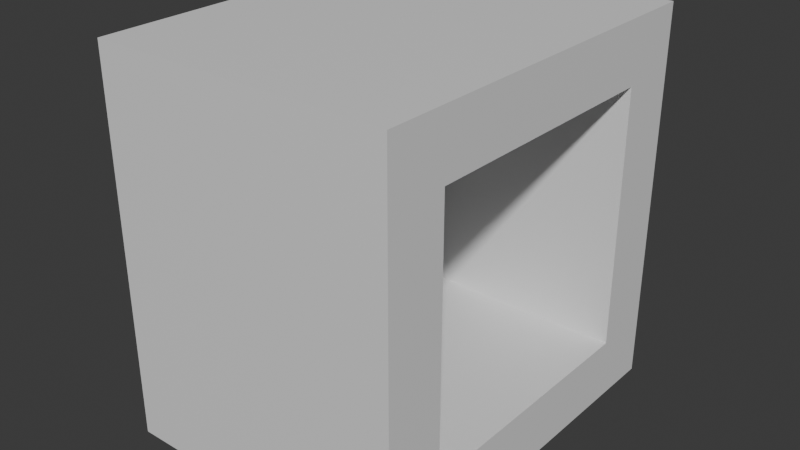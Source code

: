 # Source: tisch_bett.blend  (saved by Blender 4.3.32; exported with 4.5.12 LTS)
import bpy
from mathutils import Matrix  # noqa: F401  (used for matrix-valued properties, if any)

bpy.ops.wm.read_factory_settings(use_empty=True)
scene = bpy.context.scene
scene.name = 'Scene'

# ---- collections
col_collection = bpy.data.collections.new('Collection'); scene.collection.children.link(col_collection)

# ---- materials (node trees are filled in below, after node groups)
mat_material_001 = bpy.data.materials.new('Material.001')

# ---- material node trees
mat_material_001.use_nodes = True; mat_material_001.node_tree.nodes.clear()
_N = mat_material_001.node_tree.nodes; _L = mat_material_001.node_tree.links
n0 = _N.new('ShaderNodeBsdfPrincipled'); n0.name = 'Principled BSDF'; n0.location = (10, 300)
n1 = _N.new('ShaderNodeOutputMaterial'); n1.name = 'Material Output'; n1.location = (300, 300)
_L.new(n0.outputs[0], n1.inputs[0])
n1.is_active_output = True

# ---- world
world_world = bpy.data.worlds.new('World'); scene.world = world_world
world_world.use_nodes = True; world_world.node_tree.nodes.clear()
_N = world_world.node_tree.nodes; _L = world_world.node_tree.links
n0 = _N.new('ShaderNodeOutputWorld'); n0.name = 'World Output'; n0.location = (300, 300)
n1 = _N.new('ShaderNodeBackground'); n1.name = 'Background'; n1.location = (10, 300)
n1.inputs[0].default_value = (0.05088, 0.05088, 0.05088, 1.0)
_L.new(n1.outputs[0], n0.inputs[0])
n0.is_active_output = True
world_world.color = (0.05088, 0.05088, 0.05088)
world_world.sun_shadow_jitter_overblur = 0.0

# ---- meshes
me_cube_001 = bpy.data.meshes.new('Cube.001')
me_cube_001.from_pydata([(-0.5, -0.5, -0.5), (-0.5, -0.5, 0.5), (-0.5, 0.5, -0.5), (-0.5, 0.5, 0.5), (0.5, -0.5, -0.5), (0.5, -0.5, 0.5), (0.5, 0.5, -0.5), (0.5, 0.5, 0.5), (-0.5, -0.3398, -0.3398), (-0.5, 0.3398, 0.3398), (-0.5, -0.3398, 0.3398), (-0.5, 0.3398, -0.3398), (0.5, 0.3398, -0.3398), (0.5, -0.3398, 0.3398), (0.5, 0.3398, 0.3398), (0.5, -0.3398, -0.3398)], [], [(10, 1, 3, 2, 11, 9), (11, 2, 0, 1, 10, 8), (2, 3, 7, 6), (6, 7, 5, 4, 15, 13, 14, 12), (15, 4, 6, 12), (4, 5, 1, 0), (2, 6, 4, 0), (7, 3, 1, 5), (9, 11, 12, 14), (15, 8, 10, 13), (11, 8, 15, 12), (9, 14, 13, 10)])
_uv = me_cube_001.uv_layers.new(name='UVMap')
_uv.uv.foreach_set('vector', [0.5849, 0.04006, 0.625, 0.0, 0.625, 0.25, 0.375, 0.25, 0.4151, 0.2099, 0.5849, 0.2099, 0.4151, 0.2099, 0.375, 0.25, 0.375, 0.0, 0.625, 0.0, 0.5849, 0.04006, 0.4151, 0.04006, 0.375, 0.25, 0.625, 0.25, 0.625, 0.5, 0.375, 0.5, 0.375, 0.5, 0.625, 0.5, 0.625, 0.75, 0.375, 0.75, 0.4151, 0.7099, 0.5849, 0.7099, 0.5849, 0.5401, 0.4151, 0.5401, 0.4151, 0.7099, 0.375, 0.75, 0.375, 0.5, 0.4151, 0.5401, 0.375, 0.75, 0.625, 0.75, 0.625, 1.0, 0.375, 1.0, 0.125, 0.5, 0.375, 0.5, 0.375, 0.75, 0.125, 0.75, 0.625, 0.5, 0.875, 0.5, 0.875, 0.75, 0.625, 0.75, 0.625, 0.3127, 0.375, 0.3127, 0.375, 0.4373, 0.625, 0.4373, 0.375, 0.8127, 0.375, 0.9373, 0.625, 0.9373, 0.625, 0.8127, 0.1877, 0.5, 0.1877, 0.75, 0.3123, 0.75, 0.3123, 0.5, 0.8123, 0.5, 0.6877, 0.5, 0.6877, 0.75, 0.8123, 0.75])
me_cube_001.materials.append(mat_material_001)
me_cube_001.update()

# ---- objects
ob_cube = bpy.data.objects.new('Cube', me_cube_001)

# ---- transforms, parenting, visibility, modifiers, constraints
ob_cube.location = (0.0, 0.0, 0.0)
ob_cube.scale = (0.309, 0.3973, 0.3973)

# ---- collection membership
col_collection.objects.link(ob_cube)

# ---- scene / render settings (as saved in the file)
scene.frame_start = 1; scene.frame_end = 250; scene.frame_set(1)
scene.render.engine = 'BLENDER_EEVEE_NEXT'
bpy.context.view_layer.update()

# ---- added for rendering (the .blend has no active camera and no usable light): camera, sun
cam_auto = bpy.data.cameras.new('AutoCamera')
cam_auto.lens = 50.0
cam_auto.sensor_width = 36.0
cam_auto.clip_end = 1000.0
ob_auto_camera = bpy.data.objects.new('AutoCamera', cam_auto)
scene.collection.objects.link(ob_auto_camera)
ob_auto_camera.location = (0.593324, -0.711988, 0.474659)
ob_auto_camera.rotation_euler = (1.09748, -7.21219e-08, 0.694738)
scene.camera = ob_auto_camera
light_auto_sun = bpy.data.lights.new('AutoSun', 'SUN')
light_auto_sun.energy = 3.0
light_auto_sun.angle = 0.0523599
ob_auto_sun = bpy.data.objects.new('AutoSun', light_auto_sun)
scene.collection.objects.link(ob_auto_sun)
ob_auto_sun.rotation_euler = (0.872665, 0.174533, 0.523599)
bpy.context.view_layer.update()
